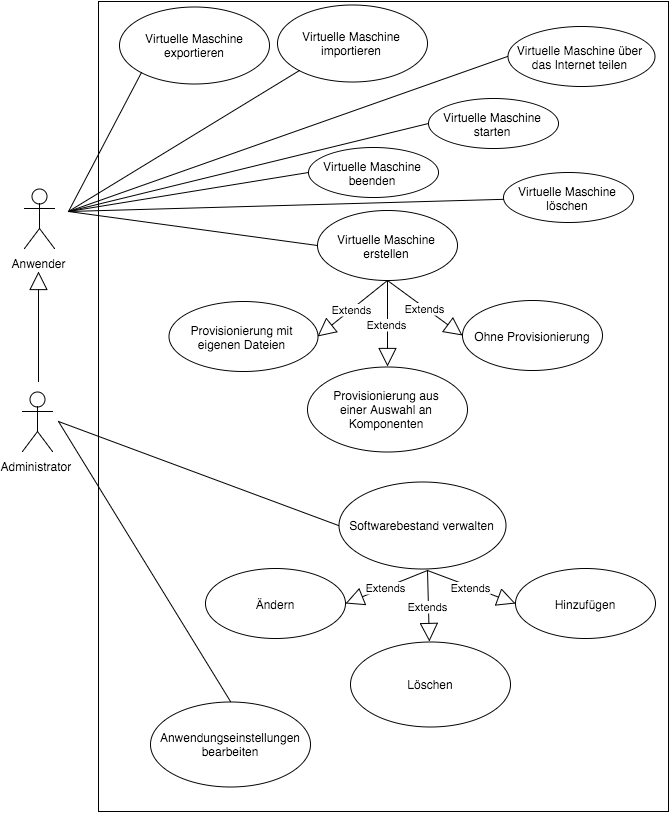

The diagram above was exported from draw.io. Its source (the exported page's mxGraphModel, read from the mxfile embedded in the PNG):
<mxGraphModel dx="715" dy="439" grid="1" gridSize="10" guides="1" tooltips="1" connect="1" fold="0" page="1" pageScale="1" pageWidth="826" pageHeight="1169" math="0">
  <root>
    <mxCell id="5ddb278516e7f7-0" />
    <mxCell id="5ddb278516e7f7-1" parent="5ddb278516e7f7-0" />
    <mxCell id="5ddb278516e7f7-2" value="Anwender" style="shape=umlActor;verticalLabelPosition=bottom;verticalAlign=top;html=1;strokeWidth=1;" vertex="1" parent="5ddb278516e7f7-1">
      <mxGeometry x="86" y="327" width="30" height="60" as="geometry" />
    </mxCell>
    <mxCell id="5ddb278516e7f7-3" value="Administrator" style="shape=umlActor;verticalLabelPosition=bottom;verticalAlign=top;html=1;strokeWidth=1;" vertex="1" parent="5ddb278516e7f7-1">
      <mxGeometry x="84" y="530" width="30" height="60" as="geometry" />
    </mxCell>
    <mxCell id="5ddb278516e7f7-4" value="" style="whiteSpace=wrap;html=1;strokeWidth=1;" vertex="1" parent="5ddb278516e7f7-1">
      <mxGeometry x="160" y="140" width="570" height="810" as="geometry" />
    </mxCell>
    <mxCell id="5ddb278516e7f7-5" value="Virtuelle Maschine erstellen" style="ellipse;whiteSpace=wrap;html=1;strokeWidth=1;" vertex="1" parent="5ddb278516e7f7-1">
      <mxGeometry x="379" y="349" width="140" height="70" as="geometry" />
    </mxCell>
    <mxCell id="5ddb278516e7f7-6" value="Provisionierung aus&lt;div&gt;einer Auswahl an Komponenten&lt;/div&gt;" style="ellipse;whiteSpace=wrap;html=1;strokeWidth=1;" vertex="1" parent="5ddb278516e7f7-1">
      <mxGeometry x="369" y="505" width="160" height="85" as="geometry" />
    </mxCell>
    <mxCell id="5ddb278516e7f7-7" value="Ohne Provisionierung" style="ellipse;whiteSpace=wrap;html=1;strokeWidth=1;" vertex="1" parent="5ddb278516e7f7-1">
      <mxGeometry x="524" y="439" width="140" height="70" as="geometry" />
    </mxCell>
    <mxCell id="5ddb278516e7f7-8" value="Provisionierung mit eigenen Dateien" style="ellipse;whiteSpace=wrap;html=1;strokeWidth=1;" vertex="1" parent="5ddb278516e7f7-1">
      <mxGeometry x="230" y="440" width="149" height="70" as="geometry" />
    </mxCell>
    <mxCell id="5ddb278516e7f7-9" value="Extends" style="endArrow=block;endSize=16;endFill=0;html=1;exitX=0.5;exitY=1;" edge="1" parent="5ddb278516e7f7-1" source="5ddb278516e7f7-5" target="5ddb278516e7f7-6">
      <mxGeometry width="160" relative="1" as="geometry">
        <mxPoint x="400" y="420" as="sourcePoint" />
        <mxPoint x="560" y="420" as="targetPoint" />
      </mxGeometry>
    </mxCell>
    <mxCell id="5ddb278516e7f7-10" value="Extends" style="endArrow=block;endSize=16;endFill=0;html=1;exitX=0.5;exitY=1;entryX=1;entryY=0.5;" edge="1" parent="5ddb278516e7f7-1" source="5ddb278516e7f7-5" target="5ddb278516e7f7-8">
      <mxGeometry x="400" y="390" width="160" as="geometry">
        <mxPoint x="400" y="390" as="sourcePoint" />
        <mxPoint x="407" y="475" as="targetPoint" />
      </mxGeometry>
    </mxCell>
    <mxCell id="5ddb278516e7f7-11" value="Extends" style="endArrow=block;endSize=16;endFill=0;html=1;exitX=0.5;exitY=1;entryX=0;entryY=0.5;" edge="1" parent="5ddb278516e7f7-1" source="5ddb278516e7f7-5" target="5ddb278516e7f7-7">
      <mxGeometry x="410" y="400" width="160" as="geometry">
        <mxPoint x="470" y="410" as="sourcePoint" />
        <mxPoint x="410" y="485" as="targetPoint" />
      </mxGeometry>
    </mxCell>
    <mxCell id="5ddb278516e7f7-13" value="" style="endArrow=none;html=1;entryX=0;entryY=0.5;" edge="1" parent="5ddb278516e7f7-1" target="5ddb278516e7f7-5">
      <mxGeometry width="50" height="50" relative="1" as="geometry">
        <mxPoint x="130" y="350" as="sourcePoint" />
        <mxPoint x="20" y="80" as="targetPoint" />
      </mxGeometry>
    </mxCell>
    <mxCell id="5ddb278516e7f7-15" value="Softwarebestand verwalten" style="ellipse;whiteSpace=wrap;html=1;strokeWidth=1;" vertex="1" parent="5ddb278516e7f7-1">
      <mxGeometry x="400" y="620" width="167" height="87" as="geometry" />
    </mxCell>
    <mxCell id="5ddb278516e7f7-16" value="Virtuelle Maschine&lt;div&gt;exportieren&lt;/div&gt;" style="ellipse;whiteSpace=wrap;html=1;strokeWidth=1;" vertex="1" parent="5ddb278516e7f7-1">
      <mxGeometry x="181" y="145" width="150" height="77" as="geometry" />
    </mxCell>
    <mxCell id="5ddb278516e7f7-17" value="Virtuelle Maschine importieren" style="ellipse;whiteSpace=wrap;html=1;strokeWidth=1;" vertex="1" parent="5ddb278516e7f7-1">
      <mxGeometry x="339" y="143" width="150" height="77" as="geometry" />
    </mxCell>
    <mxCell id="5ddb278516e7f7-19" value="" style="endArrow=none;html=1;entryX=0;entryY=1;" edge="1" parent="5ddb278516e7f7-1" target="5ddb278516e7f7-16">
      <mxGeometry x="117" y="295" width="50" height="50" as="geometry">
        <mxPoint x="130" y="350" as="sourcePoint" />
        <mxPoint x="110" y="250" as="targetPoint" />
      </mxGeometry>
    </mxCell>
    <mxCell id="5ddb278516e7f7-21" value="" style="endArrow=none;html=1;entryX=0;entryY=1;" edge="1" parent="5ddb278516e7f7-1" target="5ddb278516e7f7-17">
      <mxGeometry x="147" y="305" width="50" height="50" as="geometry">
        <mxPoint x="130" y="350" as="sourcePoint" />
        <mxPoint x="290" y="209" as="targetPoint" />
      </mxGeometry>
    </mxCell>
    <mxCell id="5ddb278516e7f7-25" value="Löschen" style="ellipse;whiteSpace=wrap;html=1;strokeWidth=1;" vertex="1" parent="5ddb278516e7f7-1">
      <mxGeometry x="412" y="780" width="160" height="85" as="geometry" />
    </mxCell>
    <mxCell id="5ddb278516e7f7-26" value="Hinzufügen" style="ellipse;whiteSpace=wrap;html=1;strokeWidth=1;" vertex="1" parent="5ddb278516e7f7-1">
      <mxGeometry x="577" y="707" width="140" height="70" as="geometry" />
    </mxCell>
    <mxCell id="5ddb278516e7f7-27" value="Ändern" style="ellipse;whiteSpace=wrap;html=1;strokeWidth=1;" vertex="1" parent="5ddb278516e7f7-1">
      <mxGeometry x="267" y="707" width="140" height="70" as="geometry" />
    </mxCell>
    <mxCell id="5ddb278516e7f7-28" value="Extends" style="endArrow=block;endSize=16;endFill=0;html=1;exitX=0.5;exitY=1;" edge="1" parent="5ddb278516e7f7-1" target="5ddb278516e7f7-25">
      <mxGeometry x="489" y="709" width="160" as="geometry">
        <mxPoint x="489" y="709" as="sourcePoint" />
        <mxPoint x="590" y="720" as="targetPoint" />
      </mxGeometry>
    </mxCell>
    <mxCell id="5ddb278516e7f7-29" value="Extends" style="endArrow=block;endSize=16;endFill=0;html=1;exitX=0.5;exitY=1;entryX=1;entryY=0.5;" edge="1" parent="5ddb278516e7f7-1" target="5ddb278516e7f7-27">
      <mxGeometry x="430" y="690" width="160" as="geometry">
        <mxPoint x="489" y="709" as="sourcePoint" />
        <mxPoint x="437" y="775" as="targetPoint" />
      </mxGeometry>
    </mxCell>
    <mxCell id="5ddb278516e7f7-30" value="Extends" style="endArrow=block;endSize=16;endFill=0;html=1;exitX=0.5;exitY=1;entryX=0;entryY=0.5;" edge="1" parent="5ddb278516e7f7-1" target="5ddb278516e7f7-26">
      <mxGeometry x="440" y="700" width="160" as="geometry">
        <mxPoint x="489" y="709" as="sourcePoint" />
        <mxPoint x="440" y="785" as="targetPoint" />
      </mxGeometry>
    </mxCell>
    <mxCell id="5ddb278516e7f7-31" value="Anwendungseinstellungen&lt;div&gt;bearbeiten&lt;/div&gt;" style="ellipse;whiteSpace=wrap;html=1;strokeWidth=1;" vertex="1" parent="5ddb278516e7f7-1">
      <mxGeometry x="212" y="840" width="160" height="85" as="geometry" />
    </mxCell>
    <mxCell id="18e68b35ff81486b-0" value="" style="endArrow=block;endSize=16;endFill=0;html=1;" edge="1" parent="5ddb278516e7f7-1">
      <mxGeometry x="80" y="430" width="160" as="geometry">
        <mxPoint x="100" y="520" as="sourcePoint" />
        <mxPoint x="100" y="410" as="targetPoint" />
      </mxGeometry>
    </mxCell>
    <mxCell id="18e68b35ff81486b-1" value="" style="endArrow=none;html=1;entryX=0;entryY=0.5;" edge="1" parent="5ddb278516e7f7-1" target="5ddb278516e7f7-15">
      <mxGeometry x="120" y="560" width="50" height="50" as="geometry">
        <mxPoint x="120" y="560" as="sourcePoint" />
        <mxPoint x="369" y="594" as="targetPoint" />
      </mxGeometry>
    </mxCell>
    <mxCell id="18e68b35ff81486b-2" value="" style="endArrow=none;html=1;entryX=0.5;entryY=0;" edge="1" parent="5ddb278516e7f7-1" target="5ddb278516e7f7-31">
      <mxGeometry x="130" y="570" width="50" height="50" as="geometry">
        <mxPoint x="120" y="560" as="sourcePoint" />
        <mxPoint x="427" y="679" as="targetPoint" />
      </mxGeometry>
    </mxCell>
    <mxCell id="d301fb916590248-3" value="Virtuelle Maschine beenden" style="ellipse;whiteSpace=wrap;html=1;strokeWidth=1;" vertex="1" parent="5ddb278516e7f7-1">
      <mxGeometry x="370" y="286" width="130" height="50" as="geometry" />
    </mxCell>
    <mxCell id="d301fb916590248-7" value="Virtuelle Maschine starten" style="ellipse;whiteSpace=wrap;html=1;strokeWidth=1;" vertex="1" parent="5ddb278516e7f7-1">
      <mxGeometry x="490" y="237" width="130" height="50" as="geometry" />
    </mxCell>
    <mxCell id="d301fb916590248-8" value="Virtuelle Maschine über das Internet teilen" style="ellipse;whiteSpace=wrap;html=1;strokeWidth=1;" vertex="1" parent="5ddb278516e7f7-1">
      <mxGeometry x="569" y="165" width="147" height="60" as="geometry" />
    </mxCell>
    <mxCell id="d301fb916590248-10" value="Virtuelle Maschine löschen" style="ellipse;whiteSpace=wrap;html=1;strokeWidth=1;" vertex="1" parent="5ddb278516e7f7-1">
      <mxGeometry x="565" y="311" width="130" height="50" as="geometry" />
    </mxCell>
    <mxCell id="d301fb916590248-11" value="" style="endArrow=none;html=1;" edge="1" parent="5ddb278516e7f7-1" target="d301fb916590248-10">
      <mxGeometry x="157" y="315" width="50" height="50" as="geometry">
        <mxPoint x="130" y="350" as="sourcePoint" />
        <mxPoint x="244" y="299" as="targetPoint" />
      </mxGeometry>
    </mxCell>
    <mxCell id="d301fb916590248-12" value="" style="endArrow=none;html=1;entryX=0;entryY=0.5;" edge="1" parent="5ddb278516e7f7-1" target="d301fb916590248-3">
      <mxGeometry x="167" y="325" width="50" height="50" as="geometry">
        <mxPoint x="130" y="350" as="sourcePoint" />
        <mxPoint x="571" y="337" as="targetPoint" />
      </mxGeometry>
    </mxCell>
    <mxCell id="d301fb916590248-13" value="" style="endArrow=none;html=1;entryX=0;entryY=0.5;" edge="1" parent="5ddb278516e7f7-1" target="d301fb916590248-7">
      <mxGeometry x="177" y="335" width="50" height="50" as="geometry">
        <mxPoint x="130" y="350" as="sourcePoint" />
        <mxPoint x="380" y="315" as="targetPoint" />
      </mxGeometry>
    </mxCell>
    <mxCell id="d301fb916590248-14" value="" style="endArrow=none;html=1;entryX=0;entryY=0.5;" edge="1" parent="5ddb278516e7f7-1" target="d301fb916590248-8">
      <mxGeometry x="157" y="315" width="50" height="50" as="geometry">
        <mxPoint x="130" y="350" as="sourcePoint" />
        <mxPoint x="371" y="219" as="targetPoint" />
      </mxGeometry>
    </mxCell>
  </root>
</mxGraphModel>